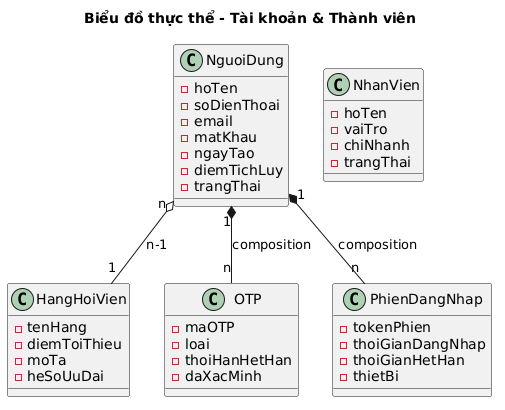

The diagram above was rendered by PlantUML. Its source (embedded in the PNG):
@startuml
title Biểu đồ thực thể - Tài khoản & Thành viên

class NguoiDung {
  -hoTen
  -soDienThoai
  -email
  -matKhau
  -ngayTao
  -diemTichLuy
  -trangThai
}
class HangHoiVien {
  -tenHang
  -diemToiThieu
  -moTa
  -heSoUuDai
}
class OTP {
  -maOTP
  -loai
  -thoiHanHetHan
  -daXacMinh
}
class PhienDangNhap {
  -tokenPhien
  -thoiGianDangNhap
  -thoiGianHetHan
  -thietBi
}
class NhanVien {
  -hoTen
  -vaiTro
  -chiNhanh
  -trangThai
}

NguoiDung "n" o-- "1" HangHoiVien : n-1
NguoiDung "1" *-- "n" OTP : composition
NguoiDung "1" *-- "n" PhienDangNhap : composition
@enduml